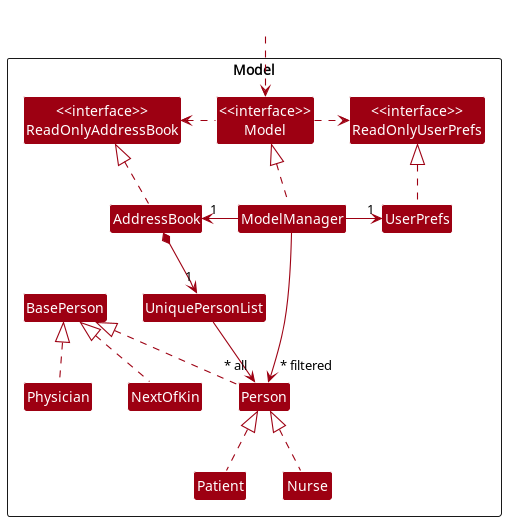

The diagram above was rendered by PlantUML. Its source (embedded in the PNG):
@startuml
!include style.puml
skinparam arrowThickness 1.1
skinparam arrowColor MODEL_COLOR
skinparam classBackgroundColor MODEL_COLOR

Package Model <<Rectangle>>{
Class "<<interface>>\nReadOnlyAddressBook" as ReadOnlyAddressBook
Class "<<interface>>\nReadOnlyUserPrefs" as ReadOnlyUserPrefs
Class "<<interface>>\nModel" as Model
Class AddressBook
Class ModelManager
Class UserPrefs

Class UniquePersonList
Class Person
Class BasePerson
Class Physician
Class NextOfKin
Class Patient
Class Nurse
}

Class HiddenOutside #FFFFFF
HiddenOutside ..> Model

AddressBook .up.|> ReadOnlyAddressBook

ModelManager .up.|> Model
Model .right.> ReadOnlyUserPrefs
Model .left.> ReadOnlyAddressBook
ModelManager -left-> "1" AddressBook
ModelManager -right-> "1" UserPrefs
UserPrefs .up.|> ReadOnlyUserPrefs

AddressBook *--> "1" UniquePersonList
UniquePersonList --> "~* all" Person

Person .up.|> BasePerson
Physician .up.|> BasePerson
NextOfKin .up.|> BasePerson
Patient .up.|> Person
Nurse .up.|> Person

ModelManager -->"~* filtered" Person
@enduml